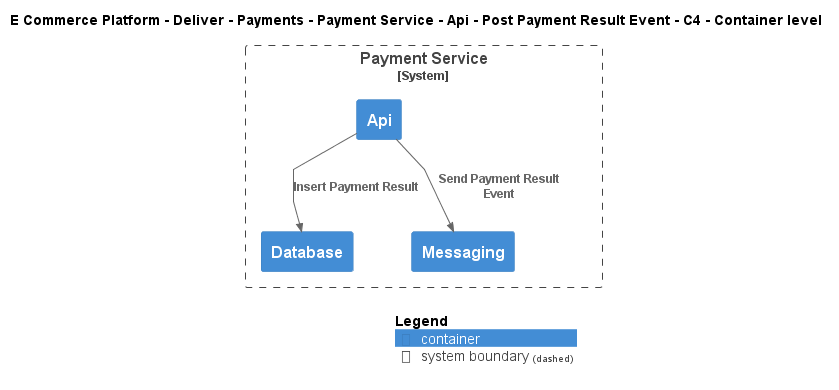

The diagram above was rendered by PlantUML. Its source (embedded in the PNG):
@startuml
!include ..\..\..\..\..\..\..\..\..\.c4s\C4_Container.puml

AddElementTag("c4interflow:lifecycle:new", $bgColor=green, $fontColor=#ffffff, $borderColor=green, $shadowing="False")
AddElementTag("c4interflow:lifecycle:changed", $bgColor=orange, $fontColor=#ffffff, $borderColor=orange, $shadowing="False")
AddElementTag("c4interflow:lifecycle:removed", $bgColor=red, $fontColor=#ffffff, $borderColor=red, $shadowing="False")

AddRelTag("c4interflow:lifecycle:new", $textColor=green, $lineColor=green)
AddRelTag("c4interflow:lifecycle:changed", $textColor=orange, $lineColor=orange)
AddRelTag("c4interflow:lifecycle:removed", $textColor=red, $lineColor=red)

SHOW_PERSON_PORTRAIT()
LAYOUT_TOP_DOWN()

skinparam linetype polyline

title E Commerce Platform - Deliver - Payments - Payment Service - Api - Post Payment Result Event - C4 - Container level


System_Boundary(ECommercePlatform.Deliver.Payments.SoftwareSystems.PaymentService, "Payment Service") {
    Container(ECommercePlatform.Deliver.Payments.SoftwareSystems.PaymentService.Containers.Api, "Api", "", "")
    Container(ECommercePlatform.Deliver.Payments.SoftwareSystems.PaymentService.Containers.Database, "Database", "", "")
    Container(ECommercePlatform.Deliver.Payments.SoftwareSystems.PaymentService.Containers.Messaging, "Messaging", "", "")
}

Rel(ECommercePlatform.Deliver.Payments.SoftwareSystems.PaymentService.Containers.Api, ECommercePlatform.Deliver.Payments.SoftwareSystems.PaymentService.Containers.Database, "Insert Payment Result")
Rel(ECommercePlatform.Deliver.Payments.SoftwareSystems.PaymentService.Containers.Api, ECommercePlatform.Deliver.Payments.SoftwareSystems.PaymentService.Containers.Messaging, "Send Payment Result Event")


SHOW_LEGEND()
@enduml